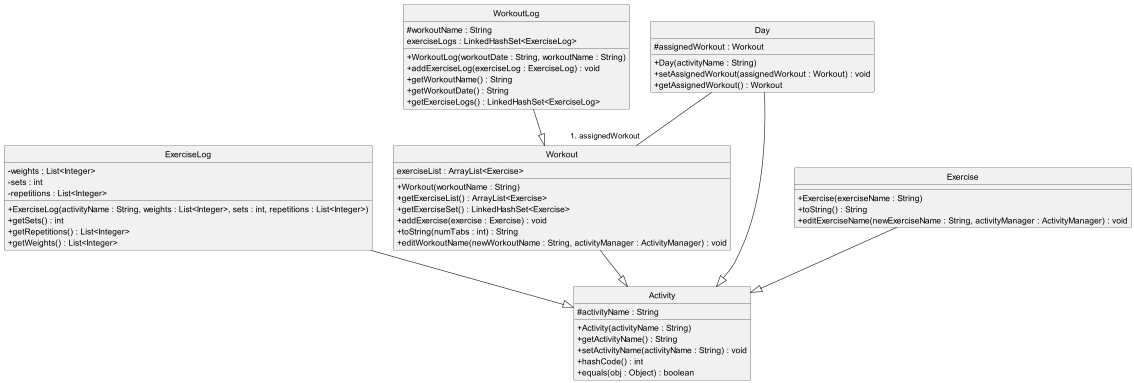

The diagram above was rendered by PlantUML. Its source (embedded in the PNG):
@startuml
skinparam classAttributeIconSize 0
skinparam style strictuml
hide circle
class Activity{
# activityName : String
+ Activity(activityName : String)
+ getActivityName() : String
+ setActivityName(activityName : String) : void
+ hashCode() : int
+ equals(obj : Object) : boolean
}
class ExerciseLog{
- weights : List<Integer>
- sets : int
- repetitions : List<Integer>
+ ExerciseLog(activityName : String, weights : List<Integer>, sets : int, repetitions : List<Integer>)
+ getSets() : int
+ getRepetitions() : List<Integer>
+ getWeights() : List<Integer>
}
ExerciseLog --|> Activity
class WorkoutLog{
# workoutName : String
exerciseLogs : LinkedHashSet<ExerciseLog>
+ WorkoutLog(workoutDate : String, workoutName : String)
+ addExerciseLog(exerciseLog : ExerciseLog) : void
+ getWorkoutName() : String
+ getWorkoutDate() : String
+ getExerciseLogs() : LinkedHashSet<ExerciseLog>
}
WorkoutLog --|> Workout
class Day{
# assignedWorkout : Workout
+ Day(activityName : String)
+ setAssignedWorkout(assignedWorkout : Workout) : void
+ getAssignedWorkout() : Workout
}
Day --|> Activity
class Exercise{
+ Exercise(exerciseName : String)
+ toString() : String
+ editExerciseName(newExerciseName : String, activityManager : ActivityManager) : void
}
Exercise --|> Activity
class Workout{
exerciseList : ArrayList<Exercise>
+ Workout(workoutName : String)
+ getExerciseList() : ArrayList<Exercise>
+ getExerciseSet() : LinkedHashSet<Exercise>
+ addExercise(exercise : Exercise) : void
+ toString(numTabs : int) : String
+ editWorkoutName(newWorkoutName : String, activityManager : ActivityManager) : void
}
Workout --|> Activity
Day--"# assignedWorkout" Workout
@enduml